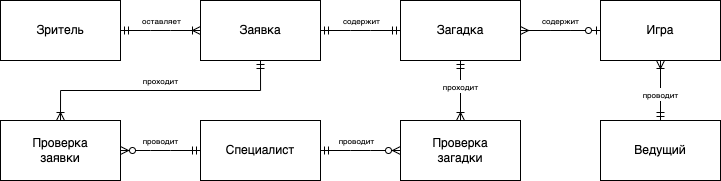

The diagram above was exported from draw.io. Its source (the exported page's mxGraphModel, read from the mxfile embedded in the PNG):
<mxGraphModel dx="909" dy="692" grid="1" gridSize="10" guides="1" tooltips="1" connect="1" arrows="1" fold="1" page="1" pageScale="1" pageWidth="850" pageHeight="1100" math="0" shadow="0" extFonts="Permanent Marker^https://fonts.googleapis.com/css?family=Permanent+Marker">
  <root>
    <mxCell id="0" />
    <mxCell id="1" parent="0" />
    <mxCell id="v3ToFuxo5o8uv8JhoyQI-1" value="Зритель" style="rounded=0;whiteSpace=wrap;html=1;" vertex="1" parent="1">
      <mxGeometry x="80" y="200" width="120" height="60" as="geometry" />
    </mxCell>
    <mxCell id="v3ToFuxo5o8uv8JhoyQI-12" style="edgeStyle=entityRelationEdgeStyle;rounded=0;orthogonalLoop=1;jettySize=auto;html=1;exitX=1;exitY=0.5;exitDx=0;exitDy=0;entryX=0;entryY=0.5;entryDx=0;entryDy=0;fontSize=12;endArrow=ERmandOne;startArrow=ERmandOne;" edge="1" parent="1" source="v3ToFuxo5o8uv8JhoyQI-2" target="v3ToFuxo5o8uv8JhoyQI-5">
      <mxGeometry relative="1" as="geometry" />
    </mxCell>
    <mxCell id="v3ToFuxo5o8uv8JhoyQI-13" value="&lt;font style=&quot;font-size: 8px;&quot;&gt;содержит&lt;/font&gt;" style="edgeLabel;html=1;align=center;verticalAlign=middle;resizable=0;points=[];" vertex="1" connectable="0" parent="v3ToFuxo5o8uv8JhoyQI-12">
      <mxGeometry x="-0.1656" y="3" relative="1" as="geometry">
        <mxPoint x="7" y="-7" as="offset" />
      </mxGeometry>
    </mxCell>
    <mxCell id="v3ToFuxo5o8uv8JhoyQI-2" value="Заявка" style="rounded=0;whiteSpace=wrap;html=1;" vertex="1" parent="1">
      <mxGeometry x="280" y="200" width="120" height="60" as="geometry" />
    </mxCell>
    <mxCell id="v3ToFuxo5o8uv8JhoyQI-3" value="Проверка&lt;div&gt;заявки&lt;/div&gt;" style="rounded=0;whiteSpace=wrap;html=1;" vertex="1" parent="1">
      <mxGeometry x="80" y="320" width="120" height="60" as="geometry" />
    </mxCell>
    <mxCell id="v3ToFuxo5o8uv8JhoyQI-4" value="Специалист" style="rounded=0;whiteSpace=wrap;html=1;" vertex="1" parent="1">
      <mxGeometry x="280" y="320" width="120" height="60" as="geometry" />
    </mxCell>
    <mxCell id="v3ToFuxo5o8uv8JhoyQI-14" style="edgeStyle=entityRelationEdgeStyle;rounded=0;orthogonalLoop=1;jettySize=auto;html=1;exitX=0;exitY=0.5;exitDx=0;exitDy=0;fontSize=12;endArrow=ERmany;entryX=1;entryY=0.5;entryDx=0;entryDy=0;snapToPoint=1;" edge="1" parent="1" source="v3ToFuxo5o8uv8JhoyQI-6" target="v3ToFuxo5o8uv8JhoyQI-5">
      <mxGeometry relative="1" as="geometry">
        <mxPoint x="640" y="280" as="targetPoint" />
      </mxGeometry>
    </mxCell>
    <mxCell id="v3ToFuxo5o8uv8JhoyQI-19" value="&lt;font style=&quot;font-size: 8px;&quot;&gt;содержит&lt;/font&gt;" style="edgeLabel;html=1;align=center;verticalAlign=middle;resizable=0;points=[];" vertex="1" connectable="0" parent="v3ToFuxo5o8uv8JhoyQI-14">
      <mxGeometry x="0.0013" relative="1" as="geometry">
        <mxPoint y="-10" as="offset" />
      </mxGeometry>
    </mxCell>
    <mxCell id="v3ToFuxo5o8uv8JhoyQI-5" value="Загадка" style="rounded=0;whiteSpace=wrap;html=1;" vertex="1" parent="1">
      <mxGeometry x="480" y="200" width="120" height="60" as="geometry" />
    </mxCell>
    <mxCell id="v3ToFuxo5o8uv8JhoyQI-6" value="Игра" style="rounded=0;whiteSpace=wrap;html=1;" vertex="1" parent="1">
      <mxGeometry x="680" y="200" width="120" height="60" as="geometry" />
    </mxCell>
    <mxCell id="v3ToFuxo5o8uv8JhoyQI-7" value="Проверка&lt;div&gt;загадки&lt;/div&gt;" style="rounded=0;whiteSpace=wrap;html=1;" vertex="1" parent="1">
      <mxGeometry x="480" y="320" width="120" height="60" as="geometry" />
    </mxCell>
    <mxCell id="v3ToFuxo5o8uv8JhoyQI-8" value="Ведущий" style="rounded=0;whiteSpace=wrap;html=1;" vertex="1" parent="1">
      <mxGeometry x="680" y="320" width="120" height="60" as="geometry" />
    </mxCell>
    <mxCell id="v3ToFuxo5o8uv8JhoyQI-10" value="" style="edgeStyle=entityRelationEdgeStyle;fontSize=12;html=1;endArrow=ERoneToMany;startArrow=ERmandOne;rounded=0;entryX=0;entryY=0.5;entryDx=0;entryDy=0;" edge="1" parent="1" source="v3ToFuxo5o8uv8JhoyQI-1" target="v3ToFuxo5o8uv8JhoyQI-2">
      <mxGeometry width="100" height="100" relative="1" as="geometry">
        <mxPoint x="200" y="330" as="sourcePoint" />
        <mxPoint x="250" y="230" as="targetPoint" />
      </mxGeometry>
    </mxCell>
    <mxCell id="v3ToFuxo5o8uv8JhoyQI-11" value="&lt;font style=&quot;font-size: 8px;&quot;&gt;оставляет&lt;/font&gt;" style="edgeLabel;html=1;align=center;verticalAlign=middle;resizable=0;points=[];" vertex="1" connectable="0" parent="v3ToFuxo5o8uv8JhoyQI-10">
      <mxGeometry x="-0.1031" relative="1" as="geometry">
        <mxPoint x="4" y="-10" as="offset" />
      </mxGeometry>
    </mxCell>
    <mxCell id="v3ToFuxo5o8uv8JhoyQI-18" value="" style="edgeStyle=entityRelationEdgeStyle;fontSize=12;html=1;endArrow=ERzeroToOne;endFill=1;rounded=0;exitX=1;exitY=0.5;exitDx=0;exitDy=0;entryX=0;entryY=0.5;entryDx=0;entryDy=0;" edge="1" parent="1" source="v3ToFuxo5o8uv8JhoyQI-5" target="v3ToFuxo5o8uv8JhoyQI-6">
      <mxGeometry width="100" height="100" relative="1" as="geometry">
        <mxPoint x="791.42" y="290" as="sourcePoint" />
        <mxPoint x="529.9986437626904" y="290" as="targetPoint" />
      </mxGeometry>
    </mxCell>
    <mxCell id="v3ToFuxo5o8uv8JhoyQI-21" value="" style="fontSize=12;html=1;endArrow=ERoneToMany;rounded=0;exitX=0.5;exitY=0;exitDx=0;exitDy=0;entryX=0.5;entryY=1;entryDx=0;entryDy=0;" edge="1" parent="1" source="v3ToFuxo5o8uv8JhoyQI-8" target="v3ToFuxo5o8uv8JhoyQI-6">
      <mxGeometry width="100" height="100" relative="1" as="geometry">
        <mxPoint x="730" y="380" as="sourcePoint" />
        <mxPoint x="830" y="280" as="targetPoint" />
      </mxGeometry>
    </mxCell>
    <mxCell id="v3ToFuxo5o8uv8JhoyQI-22" value="" style="fontSize=12;html=1;endArrow=ERmandOne;rounded=0;exitX=0.5;exitY=1;exitDx=0;exitDy=0;entryX=0.5;entryY=0;entryDx=0;entryDy=0;" edge="1" parent="1" source="v3ToFuxo5o8uv8JhoyQI-6" target="v3ToFuxo5o8uv8JhoyQI-8">
      <mxGeometry width="100" height="100" relative="1" as="geometry">
        <mxPoint x="670" y="380" as="sourcePoint" />
        <mxPoint x="770" y="280" as="targetPoint" />
      </mxGeometry>
    </mxCell>
    <mxCell id="v3ToFuxo5o8uv8JhoyQI-23" value="&lt;font style=&quot;font-size: 8px;&quot;&gt;проводит&lt;/font&gt;" style="edgeLabel;html=1;align=center;verticalAlign=middle;resizable=0;points=[];" vertex="1" connectable="0" parent="v3ToFuxo5o8uv8JhoyQI-22">
      <mxGeometry x="0.1" relative="1" as="geometry">
        <mxPoint as="offset" />
      </mxGeometry>
    </mxCell>
    <mxCell id="v3ToFuxo5o8uv8JhoyQI-24" value="&lt;font style=&quot;font-size: 8px;&quot;&gt;проходит&lt;/font&gt;" style="edgeStyle=orthogonalEdgeStyle;fontSize=12;html=1;endArrow=ERoneToMany;startArrow=ERmandOne;rounded=0;exitX=0.5;exitY=1;exitDx=0;exitDy=0;entryX=0.5;entryY=0;entryDx=0;entryDy=0;" edge="1" parent="1" source="v3ToFuxo5o8uv8JhoyQI-2" target="v3ToFuxo5o8uv8JhoyQI-3">
      <mxGeometry x="0.0006" y="-10" width="100" height="100" relative="1" as="geometry">
        <mxPoint x="220" y="390" as="sourcePoint" />
        <mxPoint x="320" y="290" as="targetPoint" />
        <mxPoint as="offset" />
      </mxGeometry>
    </mxCell>
    <mxCell id="v3ToFuxo5o8uv8JhoyQI-25" value="&lt;font style=&quot;font-size: 8px;&quot;&gt;проводит&lt;/font&gt;" style="edgeStyle=entityRelationEdgeStyle;fontSize=12;html=1;endArrow=ERzeroToMany;startArrow=ERmandOne;rounded=0;exitX=0;exitY=0.5;exitDx=0;exitDy=0;entryX=1;entryY=0.5;entryDx=0;entryDy=0;" edge="1" parent="1" source="v3ToFuxo5o8uv8JhoyQI-4" target="v3ToFuxo5o8uv8JhoyQI-3">
      <mxGeometry y="-10" width="100" height="100" relative="1" as="geometry">
        <mxPoint x="400" y="380" as="sourcePoint" />
        <mxPoint x="500" y="280" as="targetPoint" />
        <mxPoint as="offset" />
      </mxGeometry>
    </mxCell>
    <mxCell id="v3ToFuxo5o8uv8JhoyQI-26" value="" style="edgeStyle=orthogonalEdgeStyle;fontSize=12;html=1;endArrow=ERoneToMany;startArrow=ERmandOne;rounded=0;exitX=0.5;exitY=1;exitDx=0;exitDy=0;entryX=0.5;entryY=0;entryDx=0;entryDy=0;" edge="1" parent="1" source="v3ToFuxo5o8uv8JhoyQI-5" target="v3ToFuxo5o8uv8JhoyQI-7">
      <mxGeometry width="100" height="100" relative="1" as="geometry">
        <mxPoint x="350" y="270" as="sourcePoint" />
        <mxPoint x="150" y="330" as="targetPoint" />
      </mxGeometry>
    </mxCell>
    <mxCell id="v3ToFuxo5o8uv8JhoyQI-30" value="&lt;font style=&quot;font-size: 8px;&quot;&gt;проходит&lt;/font&gt;" style="edgeLabel;html=1;align=center;verticalAlign=middle;resizable=0;points=[];" vertex="1" connectable="0" parent="v3ToFuxo5o8uv8JhoyQI-26">
      <mxGeometry x="-0.1395" relative="1" as="geometry">
        <mxPoint as="offset" />
      </mxGeometry>
    </mxCell>
    <mxCell id="v3ToFuxo5o8uv8JhoyQI-27" value="" style="edgeStyle=entityRelationEdgeStyle;fontSize=12;html=1;endArrow=ERzeroToMany;startArrow=ERmandOne;rounded=0;exitX=1;exitY=0.5;exitDx=0;exitDy=0;entryX=0;entryY=0.5;entryDx=0;entryDy=0;" edge="1" parent="1" source="v3ToFuxo5o8uv8JhoyQI-4" target="v3ToFuxo5o8uv8JhoyQI-7">
      <mxGeometry width="100" height="100" relative="1" as="geometry">
        <mxPoint x="290" y="360" as="sourcePoint" />
        <mxPoint x="210" y="360" as="targetPoint" />
      </mxGeometry>
    </mxCell>
    <mxCell id="v3ToFuxo5o8uv8JhoyQI-29" value="&lt;font style=&quot;font-size: 8px;&quot;&gt;проводит&lt;/font&gt;" style="edgeLabel;html=1;align=center;verticalAlign=middle;resizable=0;points=[];" vertex="1" connectable="0" parent="v3ToFuxo5o8uv8JhoyQI-27">
      <mxGeometry x="-0.1194" relative="1" as="geometry">
        <mxPoint y="-10" as="offset" />
      </mxGeometry>
    </mxCell>
  </root>
</mxGraphModel>